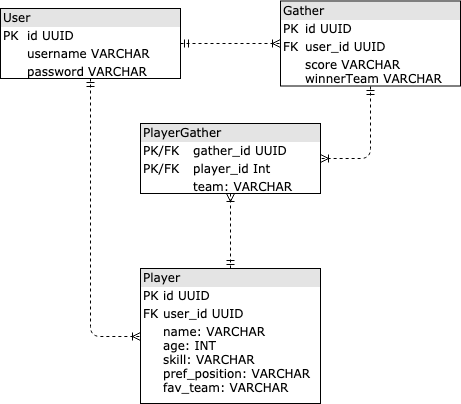

The diagram above was exported from draw.io. Its source (the exported page's mxGraphModel, read from the mxfile embedded in the PNG):
<mxGraphModel dx="1158" dy="629" grid="1" gridSize="10" guides="1" tooltips="1" connect="1" arrows="1" fold="1" page="1" pageScale="1" pageWidth="1100" pageHeight="850" background="#ffffff" math="0" shadow="0">
  <root>
    <mxCell id="0" />
    <mxCell id="1" parent="0" />
    <mxCell id="2ed32ef02a7f4228-1" value="&lt;div style=&quot;box-sizing: border-box ; width: 100% ; background: #e4e4e4 ; padding: 2px&quot;&gt;User&lt;/div&gt;&lt;table style=&quot;width: 100% ; font-size: 1em&quot; cellpadding=&quot;2&quot; cellspacing=&quot;0&quot;&gt;&lt;tbody&gt;&lt;tr&gt;&lt;td&gt;PK&lt;/td&gt;&lt;td&gt;id UUID&lt;/td&gt;&lt;/tr&gt;&lt;tr&gt;&lt;td&gt;&lt;br&gt;&lt;/td&gt;&lt;td&gt;username VARCHAR&lt;/td&gt;&lt;/tr&gt;&lt;tr&gt;&lt;td&gt;&lt;/td&gt;&lt;td&gt;password VARCHAR&lt;/td&gt;&lt;/tr&gt;&lt;/tbody&gt;&lt;/table&gt;" style="verticalAlign=top;align=left;overflow=fill;html=1;rounded=0;shadow=0;comic=0;labelBackgroundColor=none;strokeColor=#000000;strokeWidth=1;fillColor=#ffffff;fontFamily=Verdana;fontSize=12;fontColor=#000000;" parent="1" vertex="1">
      <mxGeometry x="300" y="150" width="180" height="70" as="geometry" />
    </mxCell>
    <mxCell id="h_OYYXDvAwtYlSV5k5qC-1" value="&lt;div style=&quot;box-sizing: border-box ; width: 100% ; background: #e4e4e4 ; padding: 2px&quot;&gt;Gather&lt;/div&gt;&lt;table style=&quot;width: 100% ; font-size: 1em&quot; cellpadding=&quot;2&quot; cellspacing=&quot;0&quot;&gt;&lt;tbody&gt;&lt;tr&gt;&lt;td&gt;PK&lt;/td&gt;&lt;td&gt;id UUID&lt;/td&gt;&lt;/tr&gt;&lt;tr&gt;&lt;td&gt;FK&lt;/td&gt;&lt;td&gt;user_id UUID&lt;/td&gt;&lt;/tr&gt;&lt;tr&gt;&lt;td&gt;&lt;/td&gt;&lt;td&gt;score VARCHAR&lt;br&gt;winnerTeam VARCHAR&lt;/td&gt;&lt;/tr&gt;&lt;/tbody&gt;&lt;/table&gt;" style="verticalAlign=top;align=left;overflow=fill;html=1;rounded=0;shadow=0;comic=0;labelBackgroundColor=none;strokeColor=#000000;strokeWidth=1;fillColor=#ffffff;fontFamily=Verdana;fontSize=12;fontColor=#000000;" parent="1" vertex="1">
      <mxGeometry x="580" y="142.5" width="180" height="85" as="geometry" />
    </mxCell>
    <mxCell id="h_OYYXDvAwtYlSV5k5qC-3" value="&lt;div style=&quot;box-sizing: border-box ; width: 100% ; background: #e4e4e4 ; padding: 2px&quot;&gt;PlayerGather&lt;/div&gt;&lt;table style=&quot;width: 100% ; font-size: 1em&quot; cellpadding=&quot;2&quot; cellspacing=&quot;0&quot;&gt;&lt;tbody&gt;&lt;tr&gt;&lt;td&gt;PK/FK&lt;/td&gt;&lt;td&gt;gather_id UUID&lt;/td&gt;&lt;/tr&gt;&lt;tr&gt;&lt;td&gt;PK/FK&lt;/td&gt;&lt;td&gt;player_id Int&lt;/td&gt;&lt;/tr&gt;&lt;tr&gt;&lt;td&gt;&lt;/td&gt;&lt;td&gt;team: VARCHAR&lt;/td&gt;&lt;/tr&gt;&lt;/tbody&gt;&lt;/table&gt;" style="verticalAlign=top;align=left;overflow=fill;html=1;rounded=0;shadow=0;comic=0;labelBackgroundColor=none;strokeColor=#000000;strokeWidth=1;fillColor=#ffffff;fontFamily=Verdana;fontSize=12;fontColor=#000000;" parent="1" vertex="1">
      <mxGeometry x="440" y="265" width="180" height="70" as="geometry" />
    </mxCell>
    <mxCell id="h_OYYXDvAwtYlSV5k5qC-4" style="edgeStyle=orthogonalEdgeStyle;html=1;entryX=0;entryY=0.5;dashed=1;labelBackgroundColor=none;startArrow=ERmandOne;endArrow=ERoneToMany;fontFamily=Verdana;fontSize=12;align=left;exitX=1;exitY=0.5;exitDx=0;exitDy=0;entryDx=0;entryDy=0;" parent="1" source="2ed32ef02a7f4228-1" target="h_OYYXDvAwtYlSV5k5qC-1" edge="1">
      <mxGeometry relative="1" as="geometry">
        <mxPoint x="690" y="370" as="sourcePoint" />
        <mxPoint x="760" y="270" as="targetPoint" />
      </mxGeometry>
    </mxCell>
    <mxCell id="h_OYYXDvAwtYlSV5k5qC-5" style="edgeStyle=orthogonalEdgeStyle;html=1;entryX=1;entryY=0.5;dashed=1;labelBackgroundColor=none;startArrow=ERmandOne;endArrow=ERoneToMany;fontFamily=Verdana;fontSize=12;align=left;exitX=0.5;exitY=1;exitDx=0;exitDy=0;entryDx=0;entryDy=0;" parent="1" source="h_OYYXDvAwtYlSV5k5qC-1" target="h_OYYXDvAwtYlSV5k5qC-3" edge="1">
      <mxGeometry relative="1" as="geometry">
        <mxPoint x="590" y="195" as="sourcePoint" />
        <mxPoint x="490" y="195" as="targetPoint" />
      </mxGeometry>
    </mxCell>
    <mxCell id="h_OYYXDvAwtYlSV5k5qC-6" style="edgeStyle=orthogonalEdgeStyle;html=1;entryX=0.5;entryY=1;dashed=1;labelBackgroundColor=none;startArrow=ERmandOne;endArrow=ERoneToMany;fontFamily=Verdana;fontSize=12;align=left;entryDx=0;entryDy=0;exitX=0.5;exitY=0;exitDx=0;exitDy=0;" parent="1" source="bdzEt42u_tCLkWpuJrHB-2" target="h_OYYXDvAwtYlSV5k5qC-3" edge="1">
      <mxGeometry relative="1" as="geometry">
        <mxPoint x="530" y="395" as="sourcePoint" />
        <mxPoint x="650" y="310" as="targetPoint" />
      </mxGeometry>
    </mxCell>
    <mxCell id="bdzEt42u_tCLkWpuJrHB-1" style="edgeStyle=orthogonalEdgeStyle;html=1;dashed=1;labelBackgroundColor=none;startArrow=ERmandOne;endArrow=ERoneToMany;fontFamily=Verdana;fontSize=12;align=left;exitX=0.5;exitY=1;exitDx=0;exitDy=0;entryX=0;entryY=0.5;entryDx=0;entryDy=0;" edge="1" parent="1" source="2ed32ef02a7f4228-1" target="bdzEt42u_tCLkWpuJrHB-2">
      <mxGeometry relative="1" as="geometry">
        <mxPoint x="490" y="195" as="sourcePoint" />
        <mxPoint x="280" y="410" as="targetPoint" />
      </mxGeometry>
    </mxCell>
    <mxCell id="bdzEt42u_tCLkWpuJrHB-2" value="&lt;div style=&quot;box-sizing: border-box ; width: 100% ; background: #e4e4e4 ; padding: 2px&quot;&gt;Player&lt;/div&gt;&lt;table style=&quot;width: 100% ; font-size: 1em&quot; cellpadding=&quot;2&quot; cellspacing=&quot;0&quot;&gt;&lt;tbody&gt;&lt;tr&gt;&lt;td&gt;PK&lt;/td&gt;&lt;td&gt;id UUID&lt;/td&gt;&lt;/tr&gt;&lt;tr&gt;&lt;td&gt;FK&lt;/td&gt;&lt;td&gt;user_id UUID&lt;/td&gt;&lt;/tr&gt;&lt;tr&gt;&lt;td&gt;&lt;/td&gt;&lt;td&gt;name: VARCHAR&lt;br&gt;age: INT&lt;br&gt;skill: VARCHAR&lt;br&gt;pref_position: VARCHAR&lt;br&gt;fav_team: VARCHAR&lt;/td&gt;&lt;/tr&gt;&lt;/tbody&gt;&lt;/table&gt;" style="verticalAlign=top;align=left;overflow=fill;html=1;rounded=0;shadow=0;comic=0;labelBackgroundColor=none;strokeColor=#000000;strokeWidth=1;fillColor=#ffffff;fontFamily=Verdana;fontSize=12;fontColor=#000000;" vertex="1" parent="1">
      <mxGeometry x="440" y="410" width="180" height="135" as="geometry" />
    </mxCell>
  </root>
</mxGraphModel>